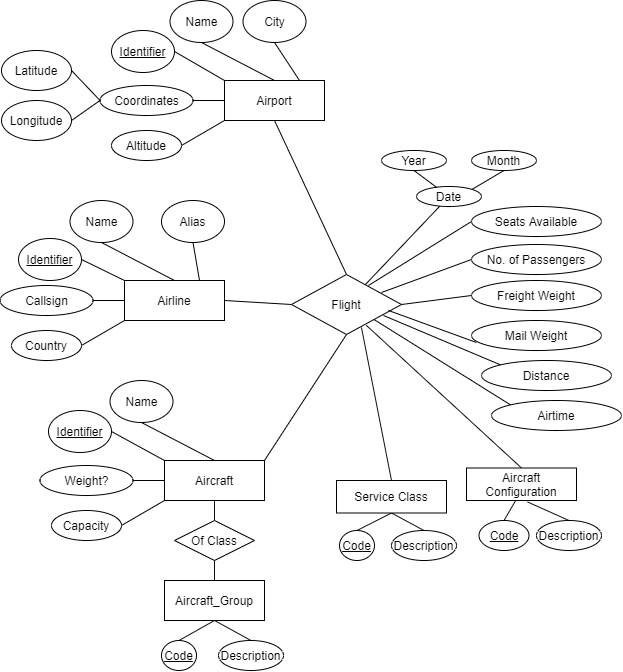

The diagram above was exported from draw.io. Its source (the exported page's mxGraphModel, read from the mxfile embedded in the PNG):
<mxGraphModel dx="905" dy="680" grid="1" gridSize="10" guides="1" tooltips="1" connect="1" arrows="1" fold="1" page="1" pageScale="1" pageWidth="850" pageHeight="1100" math="0" shadow="0" extFonts="Permanent Marker^https://fonts.googleapis.com/css?family=Permanent+Marker">
  <root>
    <mxCell id="0" />
    <mxCell id="1" parent="0" />
    <mxCell id="n90jk4jU6RyfYI7O2mNu-10" style="rounded=0;orthogonalLoop=1;jettySize=auto;html=1;exitX=0;exitY=1;exitDx=0;exitDy=0;entryX=1;entryY=0.5;entryDx=0;entryDy=0;endArrow=none;endFill=0;" parent="1" source="n90jk4jU6RyfYI7O2mNu-1" target="n90jk4jU6RyfYI7O2mNu-9" edge="1">
      <mxGeometry relative="1" as="geometry" />
    </mxCell>
    <mxCell id="n90jk4jU6RyfYI7O2mNu-12" style="edgeStyle=none;rounded=0;orthogonalLoop=1;jettySize=auto;html=1;exitX=0;exitY=0.5;exitDx=0;exitDy=0;entryX=1;entryY=0.5;entryDx=0;entryDy=0;endArrow=none;endFill=0;" parent="1" source="n90jk4jU6RyfYI7O2mNu-1" target="n90jk4jU6RyfYI7O2mNu-5" edge="1">
      <mxGeometry relative="1" as="geometry" />
    </mxCell>
    <mxCell id="n90jk4jU6RyfYI7O2mNu-15" style="edgeStyle=none;rounded=0;orthogonalLoop=1;jettySize=auto;html=1;exitX=0;exitY=0;exitDx=0;exitDy=0;entryX=1;entryY=0.5;entryDx=0;entryDy=0;endArrow=none;endFill=0;" parent="1" source="n90jk4jU6RyfYI7O2mNu-1" target="n90jk4jU6RyfYI7O2mNu-2" edge="1">
      <mxGeometry relative="1" as="geometry" />
    </mxCell>
    <mxCell id="n90jk4jU6RyfYI7O2mNu-16" style="edgeStyle=none;rounded=0;orthogonalLoop=1;jettySize=auto;html=1;exitX=0.5;exitY=0;exitDx=0;exitDy=0;entryX=0.5;entryY=1;entryDx=0;entryDy=0;endArrow=none;endFill=0;" parent="1" source="n90jk4jU6RyfYI7O2mNu-1" target="n90jk4jU6RyfYI7O2mNu-3" edge="1">
      <mxGeometry relative="1" as="geometry" />
    </mxCell>
    <mxCell id="n90jk4jU6RyfYI7O2mNu-17" style="edgeStyle=none;rounded=0;orthogonalLoop=1;jettySize=auto;html=1;exitX=0.75;exitY=0;exitDx=0;exitDy=0;entryX=0.5;entryY=1;entryDx=0;entryDy=0;endArrow=none;endFill=0;" parent="1" source="n90jk4jU6RyfYI7O2mNu-1" target="n90jk4jU6RyfYI7O2mNu-4" edge="1">
      <mxGeometry relative="1" as="geometry" />
    </mxCell>
    <mxCell id="n90jk4jU6RyfYI7O2mNu-68" style="edgeStyle=none;rounded=0;orthogonalLoop=1;jettySize=auto;html=1;exitX=0.5;exitY=1;exitDx=0;exitDy=0;entryX=0.5;entryY=0;entryDx=0;entryDy=0;endArrow=none;endFill=0;" parent="1" source="n90jk4jU6RyfYI7O2mNu-1" target="n90jk4jU6RyfYI7O2mNu-51" edge="1">
      <mxGeometry relative="1" as="geometry" />
    </mxCell>
    <mxCell id="n90jk4jU6RyfYI7O2mNu-1" value="Airport" style="whiteSpace=wrap;html=1;align=center;" parent="1" vertex="1">
      <mxGeometry x="293" y="150" width="100" height="40" as="geometry" />
    </mxCell>
    <mxCell id="n90jk4jU6RyfYI7O2mNu-2" value="&lt;u&gt;Identifier&lt;/u&gt;" style="ellipse;whiteSpace=wrap;html=1;" parent="1" vertex="1">
      <mxGeometry x="180" y="100" width="63" height="42" as="geometry" />
    </mxCell>
    <mxCell id="n90jk4jU6RyfYI7O2mNu-3" value="Name" style="ellipse;whiteSpace=wrap;html=1;" parent="1" vertex="1">
      <mxGeometry x="238.5" y="70" width="63" height="42" as="geometry" />
    </mxCell>
    <mxCell id="n90jk4jU6RyfYI7O2mNu-4" value="City" style="ellipse;whiteSpace=wrap;html=1;" parent="1" vertex="1">
      <mxGeometry x="311.5" y="70" width="63" height="42" as="geometry" />
    </mxCell>
    <mxCell id="n90jk4jU6RyfYI7O2mNu-5" value="Coordinates" style="ellipse;whiteSpace=wrap;html=1;" parent="1" vertex="1">
      <mxGeometry x="168.5" y="155" width="93" height="30" as="geometry" />
    </mxCell>
    <mxCell id="n90jk4jU6RyfYI7O2mNu-19" style="edgeStyle=none;rounded=0;orthogonalLoop=1;jettySize=auto;html=1;exitX=1;exitY=0.5;exitDx=0;exitDy=0;entryX=0;entryY=0.5;entryDx=0;entryDy=0;endArrow=none;endFill=0;" parent="1" source="n90jk4jU6RyfYI7O2mNu-6" target="n90jk4jU6RyfYI7O2mNu-5" edge="1">
      <mxGeometry relative="1" as="geometry" />
    </mxCell>
    <mxCell id="n90jk4jU6RyfYI7O2mNu-6" value="Latitude" style="ellipse;whiteSpace=wrap;html=1;" parent="1" vertex="1">
      <mxGeometry x="70" y="120" width="70" height="40" as="geometry" />
    </mxCell>
    <mxCell id="n90jk4jU6RyfYI7O2mNu-18" style="edgeStyle=none;rounded=0;orthogonalLoop=1;jettySize=auto;html=1;exitX=1;exitY=0.5;exitDx=0;exitDy=0;entryX=0;entryY=0.5;entryDx=0;entryDy=0;endArrow=none;endFill=0;" parent="1" source="n90jk4jU6RyfYI7O2mNu-8" target="n90jk4jU6RyfYI7O2mNu-5" edge="1">
      <mxGeometry relative="1" as="geometry" />
    </mxCell>
    <mxCell id="n90jk4jU6RyfYI7O2mNu-8" value="Longitude" style="ellipse;whiteSpace=wrap;html=1;" parent="1" vertex="1">
      <mxGeometry x="70" y="170" width="70" height="40" as="geometry" />
    </mxCell>
    <mxCell id="n90jk4jU6RyfYI7O2mNu-9" value="Altitude" style="ellipse;whiteSpace=wrap;html=1;" parent="1" vertex="1">
      <mxGeometry x="180" y="200" width="70" height="30" as="geometry" />
    </mxCell>
    <mxCell id="n90jk4jU6RyfYI7O2mNu-21" style="rounded=0;orthogonalLoop=1;jettySize=auto;html=1;exitX=0;exitY=1;exitDx=0;exitDy=0;entryX=1;entryY=0.5;entryDx=0;entryDy=0;endArrow=none;endFill=0;" parent="1" source="n90jk4jU6RyfYI7O2mNu-26" target="n90jk4jU6RyfYI7O2mNu-35" edge="1">
      <mxGeometry relative="1" as="geometry" />
    </mxCell>
    <mxCell id="n90jk4jU6RyfYI7O2mNu-22" style="edgeStyle=none;rounded=0;orthogonalLoop=1;jettySize=auto;html=1;exitX=0;exitY=0.5;exitDx=0;exitDy=0;entryX=1;entryY=0.5;entryDx=0;entryDy=0;endArrow=none;endFill=0;" parent="1" source="n90jk4jU6RyfYI7O2mNu-26" target="n90jk4jU6RyfYI7O2mNu-30" edge="1">
      <mxGeometry relative="1" as="geometry" />
    </mxCell>
    <mxCell id="n90jk4jU6RyfYI7O2mNu-23" style="edgeStyle=none;rounded=0;orthogonalLoop=1;jettySize=auto;html=1;exitX=0;exitY=0;exitDx=0;exitDy=0;entryX=1;entryY=0.5;entryDx=0;entryDy=0;endArrow=none;endFill=0;" parent="1" source="n90jk4jU6RyfYI7O2mNu-26" target="n90jk4jU6RyfYI7O2mNu-27" edge="1">
      <mxGeometry relative="1" as="geometry" />
    </mxCell>
    <mxCell id="n90jk4jU6RyfYI7O2mNu-24" style="edgeStyle=none;rounded=0;orthogonalLoop=1;jettySize=auto;html=1;exitX=0.5;exitY=0;exitDx=0;exitDy=0;entryX=0.5;entryY=1;entryDx=0;entryDy=0;endArrow=none;endFill=0;" parent="1" source="n90jk4jU6RyfYI7O2mNu-26" target="n90jk4jU6RyfYI7O2mNu-28" edge="1">
      <mxGeometry relative="1" as="geometry" />
    </mxCell>
    <mxCell id="n90jk4jU6RyfYI7O2mNu-25" style="edgeStyle=none;rounded=0;orthogonalLoop=1;jettySize=auto;html=1;exitX=0.75;exitY=0;exitDx=0;exitDy=0;entryX=0.5;entryY=1;entryDx=0;entryDy=0;endArrow=none;endFill=0;" parent="1" source="n90jk4jU6RyfYI7O2mNu-26" target="n90jk4jU6RyfYI7O2mNu-29" edge="1">
      <mxGeometry relative="1" as="geometry" />
    </mxCell>
    <mxCell id="n90jk4jU6RyfYI7O2mNu-69" style="edgeStyle=none;rounded=0;orthogonalLoop=1;jettySize=auto;html=1;exitX=1;exitY=0.5;exitDx=0;exitDy=0;entryX=0;entryY=0.5;entryDx=0;entryDy=0;endArrow=none;endFill=0;" parent="1" source="n90jk4jU6RyfYI7O2mNu-26" target="n90jk4jU6RyfYI7O2mNu-51" edge="1">
      <mxGeometry relative="1" as="geometry" />
    </mxCell>
    <mxCell id="n90jk4jU6RyfYI7O2mNu-26" value="Airline" style="whiteSpace=wrap;html=1;align=center;" parent="1" vertex="1">
      <mxGeometry x="193" y="350" width="100" height="40" as="geometry" />
    </mxCell>
    <mxCell id="n90jk4jU6RyfYI7O2mNu-27" value="&lt;u&gt;Identifier&lt;/u&gt;" style="ellipse;whiteSpace=wrap;html=1;" parent="1" vertex="1">
      <mxGeometry x="87" y="308" width="63" height="42" as="geometry" />
    </mxCell>
    <mxCell id="n90jk4jU6RyfYI7O2mNu-28" value="Name" style="ellipse;whiteSpace=wrap;html=1;" parent="1" vertex="1">
      <mxGeometry x="138.5" y="270" width="63" height="42" as="geometry" />
    </mxCell>
    <mxCell id="n90jk4jU6RyfYI7O2mNu-29" value="Alias" style="ellipse;whiteSpace=wrap;html=1;" parent="1" vertex="1">
      <mxGeometry x="230" y="270" width="63" height="42" as="geometry" />
    </mxCell>
    <mxCell id="n90jk4jU6RyfYI7O2mNu-30" value="Callsign" style="ellipse;whiteSpace=wrap;html=1;" parent="1" vertex="1">
      <mxGeometry x="68.5" y="355" width="93" height="30" as="geometry" />
    </mxCell>
    <mxCell id="n90jk4jU6RyfYI7O2mNu-35" value="Country" style="ellipse;whiteSpace=wrap;html=1;" parent="1" vertex="1">
      <mxGeometry x="80" y="400" width="70" height="30" as="geometry" />
    </mxCell>
    <mxCell id="n90jk4jU6RyfYI7O2mNu-53" value="" style="edgeStyle=none;rounded=0;orthogonalLoop=1;jettySize=auto;html=1;endArrow=none;endFill=0;" parent="1" source="n90jk4jU6RyfYI7O2mNu-51" target="n90jk4jU6RyfYI7O2mNu-52" edge="1">
      <mxGeometry relative="1" as="geometry" />
    </mxCell>
    <mxCell id="n90jk4jU6RyfYI7O2mNu-51" value="Flight" style="rhombus;whiteSpace=wrap;html=1;" parent="1" vertex="1">
      <mxGeometry x="360" y="344" width="110" height="60" as="geometry" />
    </mxCell>
    <mxCell id="n90jk4jU6RyfYI7O2mNu-52" value="Date" style="ellipse;whiteSpace=wrap;html=1;" parent="1" vertex="1">
      <mxGeometry x="485" y="256" width="65" height="20" as="geometry" />
    </mxCell>
    <mxCell id="n90jk4jU6RyfYI7O2mNu-55" style="edgeStyle=none;rounded=0;orthogonalLoop=1;jettySize=auto;html=1;exitX=0;exitY=0.5;exitDx=0;exitDy=0;endArrow=none;endFill=0;entryX=0.818;entryY=0.3;entryDx=0;entryDy=0;entryPerimeter=0;" parent="1" source="n90jk4jU6RyfYI7O2mNu-54" target="n90jk4jU6RyfYI7O2mNu-51" edge="1">
      <mxGeometry relative="1" as="geometry">
        <mxPoint x="461" y="360" as="targetPoint" />
      </mxGeometry>
    </mxCell>
    <mxCell id="n90jk4jU6RyfYI7O2mNu-54" value="No. of Passengers" style="ellipse;whiteSpace=wrap;html=1;" parent="1" vertex="1">
      <mxGeometry x="540" y="314" width="130" height="30" as="geometry" />
    </mxCell>
    <mxCell id="n90jk4jU6RyfYI7O2mNu-57" style="rounded=0;orthogonalLoop=1;jettySize=auto;html=1;exitX=0;exitY=1;exitDx=0;exitDy=0;entryX=1;entryY=0.5;entryDx=0;entryDy=0;endArrow=none;endFill=0;" parent="1" source="n90jk4jU6RyfYI7O2mNu-62" target="n90jk4jU6RyfYI7O2mNu-67" edge="1">
      <mxGeometry relative="1" as="geometry" />
    </mxCell>
    <mxCell id="n90jk4jU6RyfYI7O2mNu-58" style="edgeStyle=none;rounded=0;orthogonalLoop=1;jettySize=auto;html=1;exitX=0;exitY=0.5;exitDx=0;exitDy=0;entryX=1;entryY=0.5;entryDx=0;entryDy=0;endArrow=none;endFill=0;" parent="1" source="n90jk4jU6RyfYI7O2mNu-62" target="n90jk4jU6RyfYI7O2mNu-66" edge="1">
      <mxGeometry relative="1" as="geometry" />
    </mxCell>
    <mxCell id="n90jk4jU6RyfYI7O2mNu-59" style="edgeStyle=none;rounded=0;orthogonalLoop=1;jettySize=auto;html=1;exitX=0;exitY=0;exitDx=0;exitDy=0;entryX=1;entryY=0.5;entryDx=0;entryDy=0;endArrow=none;endFill=0;" parent="1" source="n90jk4jU6RyfYI7O2mNu-62" target="n90jk4jU6RyfYI7O2mNu-63" edge="1">
      <mxGeometry relative="1" as="geometry" />
    </mxCell>
    <mxCell id="n90jk4jU6RyfYI7O2mNu-60" style="edgeStyle=none;rounded=0;orthogonalLoop=1;jettySize=auto;html=1;exitX=0.5;exitY=0;exitDx=0;exitDy=0;entryX=0.5;entryY=1;entryDx=0;entryDy=0;endArrow=none;endFill=0;" parent="1" source="n90jk4jU6RyfYI7O2mNu-62" target="n90jk4jU6RyfYI7O2mNu-64" edge="1">
      <mxGeometry relative="1" as="geometry" />
    </mxCell>
    <mxCell id="n90jk4jU6RyfYI7O2mNu-70" style="edgeStyle=none;rounded=0;orthogonalLoop=1;jettySize=auto;html=1;exitX=1;exitY=0;exitDx=0;exitDy=0;entryX=0.5;entryY=1;entryDx=0;entryDy=0;endArrow=none;endFill=0;" parent="1" source="n90jk4jU6RyfYI7O2mNu-62" target="n90jk4jU6RyfYI7O2mNu-51" edge="1">
      <mxGeometry relative="1" as="geometry" />
    </mxCell>
    <mxCell id="Y1cLUsucmi2SEksZCMGL-53" style="edgeStyle=none;rounded=0;orthogonalLoop=1;jettySize=auto;html=1;exitX=0.5;exitY=1;exitDx=0;exitDy=0;entryX=0.5;entryY=0;entryDx=0;entryDy=0;endArrow=none;endFill=0;strokeColor=#0F0F0F;" edge="1" parent="1" source="n90jk4jU6RyfYI7O2mNu-62" target="Y1cLUsucmi2SEksZCMGL-51">
      <mxGeometry relative="1" as="geometry" />
    </mxCell>
    <mxCell id="n90jk4jU6RyfYI7O2mNu-62" value="Aircraft" style="whiteSpace=wrap;html=1;align=center;" parent="1" vertex="1">
      <mxGeometry x="233" y="530" width="100" height="40" as="geometry" />
    </mxCell>
    <mxCell id="n90jk4jU6RyfYI7O2mNu-63" value="&lt;u&gt;Identifier&lt;/u&gt;" style="ellipse;whiteSpace=wrap;html=1;" parent="1" vertex="1">
      <mxGeometry x="117" y="480" width="63" height="42" as="geometry" />
    </mxCell>
    <mxCell id="n90jk4jU6RyfYI7O2mNu-64" value="Name" style="ellipse;whiteSpace=wrap;html=1;" parent="1" vertex="1">
      <mxGeometry x="178.5" y="450" width="63" height="42" as="geometry" />
    </mxCell>
    <mxCell id="n90jk4jU6RyfYI7O2mNu-66" value="Weight?" style="ellipse;whiteSpace=wrap;html=1;" parent="1" vertex="1">
      <mxGeometry x="108.5" y="535" width="93" height="30" as="geometry" />
    </mxCell>
    <mxCell id="n90jk4jU6RyfYI7O2mNu-67" value="Capacity" style="ellipse;whiteSpace=wrap;html=1;" parent="1" vertex="1">
      <mxGeometry x="120" y="580" width="70" height="30" as="geometry" />
    </mxCell>
    <mxCell id="Y1cLUsucmi2SEksZCMGL-4" style="rounded=0;orthogonalLoop=1;jettySize=auto;html=1;exitX=0;exitY=0.5;exitDx=0;exitDy=0;entryX=1;entryY=0.5;entryDx=0;entryDy=0;endArrow=none;endFill=0;" edge="1" parent="1" source="Y1cLUsucmi2SEksZCMGL-2" target="n90jk4jU6RyfYI7O2mNu-51">
      <mxGeometry relative="1" as="geometry" />
    </mxCell>
    <mxCell id="Y1cLUsucmi2SEksZCMGL-2" value="Freight Weight" style="ellipse;whiteSpace=wrap;html=1;" vertex="1" parent="1">
      <mxGeometry x="540" y="350" width="130" height="30" as="geometry" />
    </mxCell>
    <mxCell id="Y1cLUsucmi2SEksZCMGL-5" style="edgeStyle=none;rounded=0;orthogonalLoop=1;jettySize=auto;html=1;exitX=0.038;exitY=0.733;exitDx=0;exitDy=0;entryX=0.882;entryY=0.6;entryDx=0;entryDy=0;endArrow=none;endFill=0;exitPerimeter=0;entryPerimeter=0;" edge="1" parent="1" source="Y1cLUsucmi2SEksZCMGL-3" target="n90jk4jU6RyfYI7O2mNu-51">
      <mxGeometry relative="1" as="geometry" />
    </mxCell>
    <mxCell id="Y1cLUsucmi2SEksZCMGL-3" value="Mail Weight" style="ellipse;whiteSpace=wrap;html=1;" vertex="1" parent="1">
      <mxGeometry x="540" y="390" width="130" height="30" as="geometry" />
    </mxCell>
    <mxCell id="Y1cLUsucmi2SEksZCMGL-8" style="edgeStyle=none;rounded=0;orthogonalLoop=1;jettySize=auto;html=1;exitX=0;exitY=0;exitDx=0;exitDy=0;endArrow=none;endFill=0;entryX=0.836;entryY=0.683;entryDx=0;entryDy=0;entryPerimeter=0;" edge="1" parent="1" source="Y1cLUsucmi2SEksZCMGL-7" target="n90jk4jU6RyfYI7O2mNu-51">
      <mxGeometry relative="1" as="geometry">
        <mxPoint x="457" y="383" as="targetPoint" />
      </mxGeometry>
    </mxCell>
    <mxCell id="Y1cLUsucmi2SEksZCMGL-7" value="Distance" style="ellipse;whiteSpace=wrap;html=1;" vertex="1" parent="1">
      <mxGeometry x="550" y="430" width="130" height="30" as="geometry" />
    </mxCell>
    <mxCell id="Y1cLUsucmi2SEksZCMGL-10" style="edgeStyle=none;rounded=0;orthogonalLoop=1;jettySize=auto;html=1;exitX=0;exitY=0.5;exitDx=0;exitDy=0;entryX=0.7;entryY=0.183;entryDx=0;entryDy=0;endArrow=none;endFill=0;entryPerimeter=0;" edge="1" parent="1" source="Y1cLUsucmi2SEksZCMGL-9" target="n90jk4jU6RyfYI7O2mNu-51">
      <mxGeometry relative="1" as="geometry" />
    </mxCell>
    <mxCell id="Y1cLUsucmi2SEksZCMGL-9" value="Seats Available" style="ellipse;whiteSpace=wrap;html=1;" vertex="1" parent="1">
      <mxGeometry x="540" y="276" width="130" height="30" as="geometry" />
    </mxCell>
    <mxCell id="Y1cLUsucmi2SEksZCMGL-11" style="edgeStyle=none;rounded=0;orthogonalLoop=1;jettySize=auto;html=1;exitX=0.5;exitY=1;exitDx=0;exitDy=0;endArrow=none;endFill=0;" edge="1" parent="1" source="Y1cLUsucmi2SEksZCMGL-7" target="Y1cLUsucmi2SEksZCMGL-7">
      <mxGeometry relative="1" as="geometry" />
    </mxCell>
    <mxCell id="Y1cLUsucmi2SEksZCMGL-13" style="edgeStyle=none;rounded=0;orthogonalLoop=1;jettySize=auto;html=1;exitX=0;exitY=0;exitDx=0;exitDy=0;entryX=1;entryY=1;entryDx=0;entryDy=0;endArrow=none;endFill=0;" edge="1" parent="1" source="Y1cLUsucmi2SEksZCMGL-12" target="n90jk4jU6RyfYI7O2mNu-51">
      <mxGeometry relative="1" as="geometry" />
    </mxCell>
    <mxCell id="Y1cLUsucmi2SEksZCMGL-12" value="Airtime" style="ellipse;whiteSpace=wrap;html=1;" vertex="1" parent="1">
      <mxGeometry x="560" y="470" width="130" height="30" as="geometry" />
    </mxCell>
    <mxCell id="Y1cLUsucmi2SEksZCMGL-20" style="edgeStyle=none;rounded=0;orthogonalLoop=1;jettySize=auto;html=1;exitX=1;exitY=1;exitDx=0;exitDy=0;endArrow=none;endFill=0;" edge="1" parent="1" source="n90jk4jU6RyfYI7O2mNu-51" target="n90jk4jU6RyfYI7O2mNu-51">
      <mxGeometry relative="1" as="geometry" />
    </mxCell>
    <mxCell id="Y1cLUsucmi2SEksZCMGL-24" style="edgeStyle=none;rounded=0;orthogonalLoop=1;jettySize=auto;html=1;exitX=0.5;exitY=1;exitDx=0;exitDy=0;endArrow=none;endFill=0;" edge="1" parent="1" source="Y1cLUsucmi2SEksZCMGL-22" target="n90jk4jU6RyfYI7O2mNu-52">
      <mxGeometry relative="1" as="geometry" />
    </mxCell>
    <mxCell id="Y1cLUsucmi2SEksZCMGL-22" value="Year" style="ellipse;whiteSpace=wrap;html=1;" vertex="1" parent="1">
      <mxGeometry x="450" y="220" width="65" height="20" as="geometry" />
    </mxCell>
    <mxCell id="Y1cLUsucmi2SEksZCMGL-25" style="edgeStyle=none;rounded=0;orthogonalLoop=1;jettySize=auto;html=1;exitX=0.5;exitY=1;exitDx=0;exitDy=0;entryX=1;entryY=0;entryDx=0;entryDy=0;endArrow=none;endFill=0;" edge="1" parent="1" source="Y1cLUsucmi2SEksZCMGL-23" target="n90jk4jU6RyfYI7O2mNu-52">
      <mxGeometry relative="1" as="geometry" />
    </mxCell>
    <mxCell id="Y1cLUsucmi2SEksZCMGL-23" value="Month" style="ellipse;whiteSpace=wrap;html=1;" vertex="1" parent="1">
      <mxGeometry x="540" y="220" width="65" height="20" as="geometry" />
    </mxCell>
    <mxCell id="Y1cLUsucmi2SEksZCMGL-34" style="rounded=0;orthogonalLoop=1;jettySize=auto;html=1;exitX=0.5;exitY=1;exitDx=0;exitDy=0;entryX=0.5;entryY=0;entryDx=0;entryDy=0;endArrow=none;endFill=0;strokeColor=#0F0F0F;" edge="1" parent="1" source="Y1cLUsucmi2SEksZCMGL-30" target="Y1cLUsucmi2SEksZCMGL-32">
      <mxGeometry relative="1" as="geometry" />
    </mxCell>
    <mxCell id="Y1cLUsucmi2SEksZCMGL-35" style="edgeStyle=none;rounded=0;orthogonalLoop=1;jettySize=auto;html=1;exitX=0.5;exitY=1;exitDx=0;exitDy=0;entryX=0.5;entryY=0;entryDx=0;entryDy=0;endArrow=none;endFill=0;strokeColor=#0F0F0F;" edge="1" parent="1" source="Y1cLUsucmi2SEksZCMGL-30" target="Y1cLUsucmi2SEksZCMGL-33">
      <mxGeometry relative="1" as="geometry" />
    </mxCell>
    <mxCell id="Y1cLUsucmi2SEksZCMGL-36" style="edgeStyle=none;rounded=0;orthogonalLoop=1;jettySize=auto;html=1;exitX=0.5;exitY=0;exitDx=0;exitDy=0;entryX=0.636;entryY=0.883;entryDx=0;entryDy=0;entryPerimeter=0;endArrow=none;endFill=0;strokeColor=#0F0F0F;" edge="1" parent="1" source="Y1cLUsucmi2SEksZCMGL-30" target="n90jk4jU6RyfYI7O2mNu-51">
      <mxGeometry relative="1" as="geometry" />
    </mxCell>
    <mxCell id="Y1cLUsucmi2SEksZCMGL-30" value="Service Class" style="rounded=0;whiteSpace=wrap;html=1;" vertex="1" parent="1">
      <mxGeometry x="405" y="550" width="110" height="32.5" as="geometry" />
    </mxCell>
    <mxCell id="Y1cLUsucmi2SEksZCMGL-43" style="edgeStyle=none;rounded=0;orthogonalLoop=1;jettySize=auto;html=1;exitX=0.5;exitY=0;exitDx=0;exitDy=0;entryX=0.68;entryY=0.847;entryDx=0;entryDy=0;entryPerimeter=0;endArrow=none;endFill=0;strokeColor=#0F0F0F;" edge="1" parent="1" source="Y1cLUsucmi2SEksZCMGL-31" target="n90jk4jU6RyfYI7O2mNu-51">
      <mxGeometry relative="1" as="geometry" />
    </mxCell>
    <mxCell id="Y1cLUsucmi2SEksZCMGL-31" value="Aircraft Configuration" style="rounded=0;whiteSpace=wrap;html=1;" vertex="1" parent="1">
      <mxGeometry x="535" y="537.5" width="110" height="32.5" as="geometry" />
    </mxCell>
    <mxCell id="Y1cLUsucmi2SEksZCMGL-32" value="&lt;u&gt;Code&lt;/u&gt;" style="ellipse;whiteSpace=wrap;html=1;" vertex="1" parent="1">
      <mxGeometry x="408" y="600" width="35" height="30" as="geometry" />
    </mxCell>
    <mxCell id="Y1cLUsucmi2SEksZCMGL-33" value="Description" style="ellipse;whiteSpace=wrap;html=1;" vertex="1" parent="1">
      <mxGeometry x="460" y="600" width="65" height="30" as="geometry" />
    </mxCell>
    <mxCell id="Y1cLUsucmi2SEksZCMGL-37" style="rounded=0;orthogonalLoop=1;jettySize=auto;html=1;exitX=0.447;exitY=1.001;exitDx=0;exitDy=0;entryX=0.5;entryY=0;entryDx=0;entryDy=0;endArrow=none;endFill=0;strokeColor=#0F0F0F;exitPerimeter=0;" edge="1" parent="1" target="Y1cLUsucmi2SEksZCMGL-39" source="Y1cLUsucmi2SEksZCMGL-31">
      <mxGeometry relative="1" as="geometry">
        <mxPoint x="615" y="570" as="sourcePoint" />
      </mxGeometry>
    </mxCell>
    <mxCell id="Y1cLUsucmi2SEksZCMGL-38" style="edgeStyle=none;rounded=0;orthogonalLoop=1;jettySize=auto;html=1;exitX=0.555;exitY=1.045;exitDx=0;exitDy=0;entryX=0.5;entryY=0;entryDx=0;entryDy=0;endArrow=none;endFill=0;strokeColor=#0F0F0F;exitPerimeter=0;" edge="1" parent="1" target="Y1cLUsucmi2SEksZCMGL-40" source="Y1cLUsucmi2SEksZCMGL-31">
      <mxGeometry relative="1" as="geometry">
        <mxPoint x="615" y="570" as="sourcePoint" />
      </mxGeometry>
    </mxCell>
    <mxCell id="Y1cLUsucmi2SEksZCMGL-39" value="&lt;u&gt;Code&lt;/u&gt;" style="ellipse;whiteSpace=wrap;html=1;" vertex="1" parent="1">
      <mxGeometry x="547.5" y="590" width="50" height="30" as="geometry" />
    </mxCell>
    <mxCell id="Y1cLUsucmi2SEksZCMGL-40" value="Description" style="ellipse;whiteSpace=wrap;html=1;" vertex="1" parent="1">
      <mxGeometry x="605" y="590" width="65" height="30" as="geometry" />
    </mxCell>
    <mxCell id="Y1cLUsucmi2SEksZCMGL-54" style="edgeStyle=none;rounded=0;orthogonalLoop=1;jettySize=auto;html=1;exitX=0.5;exitY=0;exitDx=0;exitDy=0;entryX=0.5;entryY=1;entryDx=0;entryDy=0;endArrow=none;endFill=0;strokeColor=#0F0F0F;" edge="1" parent="1" source="Y1cLUsucmi2SEksZCMGL-44" target="Y1cLUsucmi2SEksZCMGL-51">
      <mxGeometry relative="1" as="geometry" />
    </mxCell>
    <mxCell id="Y1cLUsucmi2SEksZCMGL-44" value="Aircraft_Group" style="whiteSpace=wrap;html=1;align=center;" vertex="1" parent="1">
      <mxGeometry x="233" y="650" width="100" height="40" as="geometry" />
    </mxCell>
    <mxCell id="Y1cLUsucmi2SEksZCMGL-46" style="rounded=0;orthogonalLoop=1;jettySize=auto;html=1;exitX=0.5;exitY=1;exitDx=0;exitDy=0;entryX=0.5;entryY=0;entryDx=0;entryDy=0;endArrow=none;endFill=0;strokeColor=#0F0F0F;" edge="1" parent="1" target="Y1cLUsucmi2SEksZCMGL-48" source="Y1cLUsucmi2SEksZCMGL-44">
      <mxGeometry relative="1" as="geometry">
        <mxPoint x="268" y="840" as="sourcePoint" />
      </mxGeometry>
    </mxCell>
    <mxCell id="Y1cLUsucmi2SEksZCMGL-47" style="edgeStyle=none;rounded=0;orthogonalLoop=1;jettySize=auto;html=1;exitX=0.5;exitY=1;exitDx=0;exitDy=0;entryX=0.5;entryY=0;entryDx=0;entryDy=0;endArrow=none;endFill=0;strokeColor=#0F0F0F;" edge="1" parent="1" target="Y1cLUsucmi2SEksZCMGL-49" source="Y1cLUsucmi2SEksZCMGL-44">
      <mxGeometry relative="1" as="geometry">
        <mxPoint x="268" y="840" as="sourcePoint" />
      </mxGeometry>
    </mxCell>
    <mxCell id="Y1cLUsucmi2SEksZCMGL-48" value="&lt;u&gt;Code&lt;/u&gt;" style="ellipse;whiteSpace=wrap;html=1;" vertex="1" parent="1">
      <mxGeometry x="230" y="710" width="35" height="30" as="geometry" />
    </mxCell>
    <mxCell id="Y1cLUsucmi2SEksZCMGL-49" value="Description" style="ellipse;whiteSpace=wrap;html=1;" vertex="1" parent="1">
      <mxGeometry x="287" y="710" width="65" height="30" as="geometry" />
    </mxCell>
    <mxCell id="Y1cLUsucmi2SEksZCMGL-51" value="Of Class" style="rhombus;whiteSpace=wrap;html=1;" vertex="1" parent="1">
      <mxGeometry x="243" y="590" width="80" height="40" as="geometry" />
    </mxCell>
  </root>
</mxGraphModel>